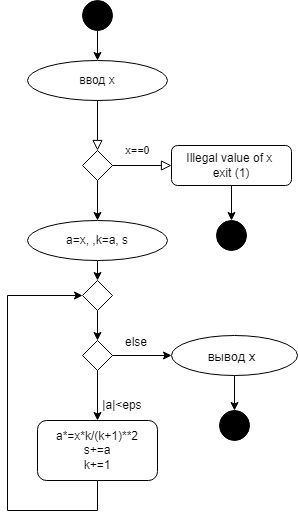

The diagram above was exported from draw.io. Its source (the exported page's mxGraphModel, read from the mxfile embedded in the PNG):
<mxGraphModel dx="782" dy="706" grid="1" gridSize="10" guides="1" tooltips="1" connect="1" arrows="1" fold="1" page="1" pageScale="1" pageWidth="827" pageHeight="1169" math="0" shadow="0">
  <root>
    <mxCell id="WIyWlLk6GJQsqaUBKTNV-0" />
    <mxCell id="WIyWlLk6GJQsqaUBKTNV-1" parent="WIyWlLk6GJQsqaUBKTNV-0" />
    <mxCell id="WIyWlLk6GJQsqaUBKTNV-2" value="" style="rounded=0;html=1;jettySize=auto;orthogonalLoop=1;fontSize=11;endArrow=block;endFill=0;endSize=8;strokeWidth=1;shadow=0;labelBackgroundColor=none;edgeStyle=orthogonalEdgeStyle;startArrow=none;" parent="WIyWlLk6GJQsqaUBKTNV-1" source="uQrzDQ7UCTcoWn1xq2jP-6" target="WIyWlLk6GJQsqaUBKTNV-6" edge="1">
      <mxGeometry relative="1" as="geometry">
        <mxPoint x="220" y="120" as="sourcePoint" />
      </mxGeometry>
    </mxCell>
    <mxCell id="WIyWlLk6GJQsqaUBKTNV-5" value="x==0" style="edgeStyle=orthogonalEdgeStyle;rounded=0;html=1;jettySize=auto;orthogonalLoop=1;fontSize=11;endArrow=block;endFill=0;endSize=8;strokeWidth=1;shadow=0;labelBackgroundColor=none;" parent="WIyWlLk6GJQsqaUBKTNV-1" source="WIyWlLk6GJQsqaUBKTNV-6" target="WIyWlLk6GJQsqaUBKTNV-7" edge="1">
      <mxGeometry x="-0.1525" y="15" relative="1" as="geometry">
        <mxPoint as="offset" />
      </mxGeometry>
    </mxCell>
    <mxCell id="uQrzDQ7UCTcoWn1xq2jP-23" value="" style="edgeStyle=orthogonalEdgeStyle;rounded=0;orthogonalLoop=1;jettySize=auto;html=1;entryX=0.5;entryY=0;entryDx=0;entryDy=0;" parent="WIyWlLk6GJQsqaUBKTNV-1" source="WIyWlLk6GJQsqaUBKTNV-6" target="uQrzDQ7UCTcoWn1xq2jP-24" edge="1">
      <mxGeometry relative="1" as="geometry">
        <mxPoint x="220" y="230" as="targetPoint" />
      </mxGeometry>
    </mxCell>
    <mxCell id="WIyWlLk6GJQsqaUBKTNV-6" value="" style="rhombus;whiteSpace=wrap;html=1;shadow=0;fontFamily=Helvetica;fontSize=12;align=center;strokeWidth=1;spacing=6;spacingTop=-4;" parent="WIyWlLk6GJQsqaUBKTNV-1" vertex="1">
      <mxGeometry x="205" y="170" width="30" height="30" as="geometry" />
    </mxCell>
    <mxCell id="uQrzDQ7UCTcoWn1xq2jP-14" value="" style="edgeStyle=orthogonalEdgeStyle;rounded=0;orthogonalLoop=1;jettySize=auto;html=1;" parent="WIyWlLk6GJQsqaUBKTNV-1" source="WIyWlLk6GJQsqaUBKTNV-7" target="uQrzDQ7UCTcoWn1xq2jP-12" edge="1">
      <mxGeometry relative="1" as="geometry" />
    </mxCell>
    <mxCell id="WIyWlLk6GJQsqaUBKTNV-7" value="Illegal value of x&amp;nbsp;&lt;br&gt;exit (1)" style="rounded=1;whiteSpace=wrap;html=1;fontSize=12;glass=0;strokeWidth=1;shadow=0;" parent="WIyWlLk6GJQsqaUBKTNV-1" vertex="1">
      <mxGeometry x="294" y="165" width="120" height="40" as="geometry" />
    </mxCell>
    <mxCell id="dwjx7vv3uKUs5cDui-ZT-40" value="" style="edgeStyle=orthogonalEdgeStyle;rounded=0;orthogonalLoop=1;jettySize=auto;html=1;exitX=0.5;exitY=1;exitDx=0;exitDy=0;entryX=0;entryY=0.5;entryDx=0;entryDy=0;" edge="1" parent="WIyWlLk6GJQsqaUBKTNV-1" source="WIyWlLk6GJQsqaUBKTNV-11" target="dwjx7vv3uKUs5cDui-ZT-0">
      <mxGeometry relative="1" as="geometry">
        <mxPoint x="200" y="310" as="targetPoint" />
        <Array as="points">
          <mxPoint x="220" y="530" />
          <mxPoint x="130" y="530" />
          <mxPoint x="130" y="315" />
        </Array>
      </mxGeometry>
    </mxCell>
    <mxCell id="WIyWlLk6GJQsqaUBKTNV-11" value="a*=x*k/(k+1)**2&lt;br&gt;s+=a&lt;br&gt;k+=1" style="rounded=1;whiteSpace=wrap;html=1;fontSize=12;glass=0;strokeWidth=1;shadow=0;" parent="WIyWlLk6GJQsqaUBKTNV-1" vertex="1">
      <mxGeometry x="160" y="440" width="120" height="60" as="geometry" />
    </mxCell>
    <mxCell id="uQrzDQ7UCTcoWn1xq2jP-1" value="" style="edgeStyle=orthogonalEdgeStyle;rounded=0;orthogonalLoop=1;jettySize=auto;html=1;" parent="WIyWlLk6GJQsqaUBKTNV-1" source="uQrzDQ7UCTcoWn1xq2jP-0" edge="1">
      <mxGeometry relative="1" as="geometry">
        <mxPoint x="220" y="80" as="targetPoint" />
      </mxGeometry>
    </mxCell>
    <mxCell id="uQrzDQ7UCTcoWn1xq2jP-0" value="" style="ellipse;whiteSpace=wrap;html=1;fillColor=#000000;" parent="WIyWlLk6GJQsqaUBKTNV-1" vertex="1">
      <mxGeometry x="205" y="20" width="30" height="30" as="geometry" />
    </mxCell>
    <mxCell id="uQrzDQ7UCTcoWn1xq2jP-6" value="" style="ellipse;whiteSpace=wrap;html=1;fillColor=#FFFFFF;" parent="WIyWlLk6GJQsqaUBKTNV-1" vertex="1">
      <mxGeometry x="150" y="80" width="140" height="40" as="geometry" />
    </mxCell>
    <mxCell id="uQrzDQ7UCTcoWn1xq2jP-7" value="" style="rounded=0;html=1;jettySize=auto;orthogonalLoop=1;fontSize=11;endArrow=none;endFill=0;endSize=8;strokeWidth=1;shadow=0;labelBackgroundColor=none;edgeStyle=orthogonalEdgeStyle;" parent="WIyWlLk6GJQsqaUBKTNV-1" target="uQrzDQ7UCTcoWn1xq2jP-6" edge="1">
      <mxGeometry relative="1" as="geometry">
        <mxPoint x="220" y="120" as="sourcePoint" />
        <mxPoint x="220" y="170" as="targetPoint" />
        <Array as="points">
          <mxPoint x="220" y="140" />
          <mxPoint x="220" y="140" />
        </Array>
      </mxGeometry>
    </mxCell>
    <mxCell id="uQrzDQ7UCTcoWn1xq2jP-10" value="ввод x" style="text;html=1;strokeColor=none;fillColor=none;align=center;verticalAlign=middle;whiteSpace=wrap;rounded=0;" parent="WIyWlLk6GJQsqaUBKTNV-1" vertex="1">
      <mxGeometry x="190" y="85" width="60" height="30" as="geometry" />
    </mxCell>
    <mxCell id="uQrzDQ7UCTcoWn1xq2jP-12" value="" style="ellipse;whiteSpace=wrap;html=1;fillColor=#000000;" parent="WIyWlLk6GJQsqaUBKTNV-1" vertex="1">
      <mxGeometry x="339" y="240" width="30" height="30" as="geometry" />
    </mxCell>
    <mxCell id="dwjx7vv3uKUs5cDui-ZT-29" value="" style="edgeStyle=orthogonalEdgeStyle;rounded=0;orthogonalLoop=1;jettySize=auto;html=1;entryX=0.5;entryY=0;entryDx=0;entryDy=0;" edge="1" parent="WIyWlLk6GJQsqaUBKTNV-1" source="uQrzDQ7UCTcoWn1xq2jP-24" target="dwjx7vv3uKUs5cDui-ZT-0">
      <mxGeometry relative="1" as="geometry">
        <Array as="points">
          <mxPoint x="220" y="300" />
          <mxPoint x="220" y="300" />
        </Array>
      </mxGeometry>
    </mxCell>
    <mxCell id="uQrzDQ7UCTcoWn1xq2jP-24" value="" style="ellipse;whiteSpace=wrap;html=1;fillColor=#FFFFFF;" parent="WIyWlLk6GJQsqaUBKTNV-1" vertex="1">
      <mxGeometry x="150" y="240" width="140" height="40" as="geometry" />
    </mxCell>
    <mxCell id="uQrzDQ7UCTcoWn1xq2jP-25" value="a=x, ,k=a, s" style="text;html=1;strokeColor=none;fillColor=none;align=center;verticalAlign=middle;whiteSpace=wrap;rounded=0;" parent="WIyWlLk6GJQsqaUBKTNV-1" vertex="1">
      <mxGeometry x="175" y="245" width="90" height="30" as="geometry" />
    </mxCell>
    <mxCell id="dwjx7vv3uKUs5cDui-ZT-1" value="" style="edgeStyle=orthogonalEdgeStyle;rounded=0;orthogonalLoop=1;jettySize=auto;html=1;entryX=0.5;entryY=0;entryDx=0;entryDy=0;" edge="1" parent="WIyWlLk6GJQsqaUBKTNV-1" source="dwjx7vv3uKUs5cDui-ZT-0" target="dwjx7vv3uKUs5cDui-ZT-33">
      <mxGeometry relative="1" as="geometry">
        <mxPoint x="220" y="350" as="targetPoint" />
      </mxGeometry>
    </mxCell>
    <mxCell id="dwjx7vv3uKUs5cDui-ZT-0" value="" style="rhombus;whiteSpace=wrap;html=1;shadow=0;fontFamily=Helvetica;fontSize=12;align=center;strokeWidth=1;spacing=6;spacingTop=-4;" vertex="1" parent="WIyWlLk6GJQsqaUBKTNV-1">
      <mxGeometry x="205" y="300" width="30" height="30" as="geometry" />
    </mxCell>
    <mxCell id="dwjx7vv3uKUs5cDui-ZT-5" value="|a|&amp;lt;eps" style="text;html=1;strokeColor=none;fillColor=none;align=center;verticalAlign=middle;whiteSpace=wrap;rounded=0;" vertex="1" parent="WIyWlLk6GJQsqaUBKTNV-1">
      <mxGeometry x="215" y="410" width="60" height="30" as="geometry" />
    </mxCell>
    <mxCell id="dwjx7vv3uKUs5cDui-ZT-21" value="" style="ellipse;whiteSpace=wrap;html=1;fillColor=#000000;" vertex="1" parent="WIyWlLk6GJQsqaUBKTNV-1">
      <mxGeometry x="342" y="430" width="30" height="30" as="geometry" />
    </mxCell>
    <mxCell id="dwjx7vv3uKUs5cDui-ZT-35" value="" style="edgeStyle=orthogonalEdgeStyle;rounded=0;orthogonalLoop=1;jettySize=auto;html=1;entryX=0.5;entryY=0;entryDx=0;entryDy=0;" edge="1" parent="WIyWlLk6GJQsqaUBKTNV-1" source="dwjx7vv3uKUs5cDui-ZT-33" target="WIyWlLk6GJQsqaUBKTNV-11">
      <mxGeometry relative="1" as="geometry">
        <Array as="points" />
      </mxGeometry>
    </mxCell>
    <mxCell id="dwjx7vv3uKUs5cDui-ZT-43" value="" style="edgeStyle=orthogonalEdgeStyle;rounded=0;orthogonalLoop=1;jettySize=auto;html=1;" edge="1" parent="WIyWlLk6GJQsqaUBKTNV-1" source="dwjx7vv3uKUs5cDui-ZT-33" target="dwjx7vv3uKUs5cDui-ZT-42">
      <mxGeometry relative="1" as="geometry" />
    </mxCell>
    <mxCell id="dwjx7vv3uKUs5cDui-ZT-33" value="" style="rhombus;whiteSpace=wrap;html=1;shadow=0;fontFamily=Helvetica;fontSize=12;align=center;strokeWidth=1;spacing=6;spacingTop=-4;" vertex="1" parent="WIyWlLk6GJQsqaUBKTNV-1">
      <mxGeometry x="205" y="360" width="30" height="30" as="geometry" />
    </mxCell>
    <mxCell id="dwjx7vv3uKUs5cDui-ZT-51" value="" style="edgeStyle=orthogonalEdgeStyle;rounded=0;orthogonalLoop=1;jettySize=auto;html=1;fontSize=13;" edge="1" parent="WIyWlLk6GJQsqaUBKTNV-1" source="dwjx7vv3uKUs5cDui-ZT-42" target="dwjx7vv3uKUs5cDui-ZT-21">
      <mxGeometry relative="1" as="geometry" />
    </mxCell>
    <mxCell id="dwjx7vv3uKUs5cDui-ZT-42" value="" style="ellipse;whiteSpace=wrap;html=1;fillColor=#FFFFFF;" vertex="1" parent="WIyWlLk6GJQsqaUBKTNV-1">
      <mxGeometry x="294" y="355" width="126" height="40" as="geometry" />
    </mxCell>
    <mxCell id="dwjx7vv3uKUs5cDui-ZT-44" value="else" style="text;html=1;strokeColor=none;fillColor=none;align=center;verticalAlign=middle;whiteSpace=wrap;rounded=0;" vertex="1" parent="WIyWlLk6GJQsqaUBKTNV-1">
      <mxGeometry x="229" y="347" width="60" height="30" as="geometry" />
    </mxCell>
    <mxCell id="dwjx7vv3uKUs5cDui-ZT-46" value="&lt;p style=&quot;margin-bottom: 8pt; line-height: 150%;&quot; align=&quot;center&quot; class=&quot;MsoNormal&quot;&gt;вывод x&lt;/p&gt;" style="text;html=1;strokeColor=none;fillColor=none;align=center;verticalAlign=middle;whiteSpace=wrap;rounded=0;fontSize=13;" vertex="1" parent="WIyWlLk6GJQsqaUBKTNV-1">
      <mxGeometry x="306.5" y="365" width="95" height="20" as="geometry" />
    </mxCell>
  </root>
</mxGraphModel>